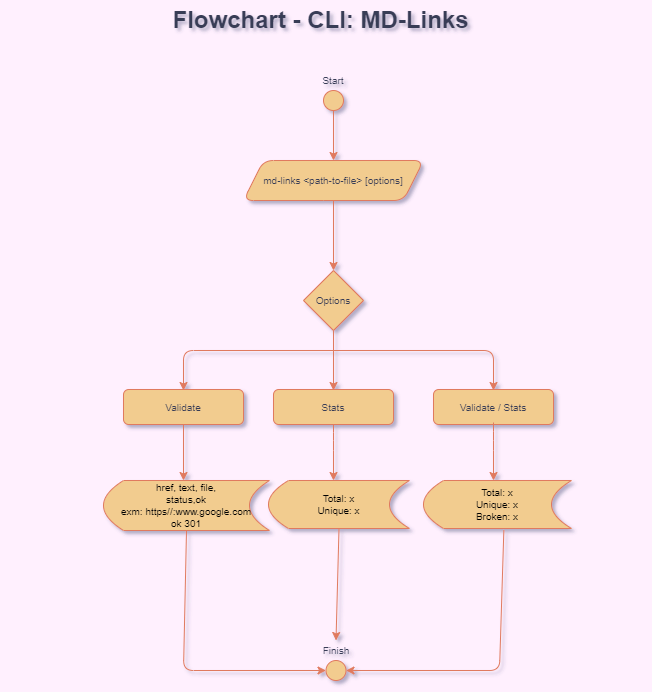

The diagram above was exported from draw.io. Its source (the exported page's mxGraphModel, read from the mxfile embedded in the PNG):
<mxGraphModel dx="1668" dy="442" grid="0" gridSize="10" guides="0" tooltips="1" connect="1" arrows="1" fold="1" page="0" pageScale="1" pageWidth="827" pageHeight="1169" background="#FFF0FE" math="0" shadow="1">
  <root>
    <mxCell id="0" />
    <mxCell id="1" parent="0" />
    <mxCell id="JqTIgr0YfftWjUP3YL3X-1" value="Flowchart - CLI: MD-Links" style="text;strokeColor=none;fillColor=none;html=1;fontSize=24;fontStyle=1;verticalAlign=middle;align=center;rounded=1;fontColor=#393C56;" parent="1" vertex="1">
      <mxGeometry x="-733" y="10" width="640" height="40" as="geometry" />
    </mxCell>
    <mxCell id="JqTIgr0YfftWjUP3YL3X-2" style="edgeStyle=orthogonalEdgeStyle;rounded=1;orthogonalLoop=1;jettySize=auto;html=1;exitX=0.5;exitY=1;exitDx=0;exitDy=0;fillColor=#F2CC8F;strokeColor=#E07A5F;entryX=0.5;entryY=0;entryDx=0;entryDy=0;labelBackgroundColor=#F4F1DE;fontColor=#393C56;" parent="1" target="JqTIgr0YfftWjUP3YL3X-4" edge="1">
      <mxGeometry relative="1" as="geometry">
        <mxPoint x="-400" y="166" as="targetPoint" />
        <mxPoint x="-400.00000000000045" y="116" as="sourcePoint" />
      </mxGeometry>
    </mxCell>
    <UserObject label="&lt;font style=&quot;font-size: 10px;&quot;&gt;Start&lt;/font&gt;" placeholders="1" name="Variable" id="JqTIgr0YfftWjUP3YL3X-3">
      <mxCell style="text;html=1;strokeColor=none;fillColor=none;align=center;verticalAlign=middle;whiteSpace=wrap;overflow=hidden;rounded=1;fontColor=#393C56;" parent="1" vertex="1">
        <mxGeometry x="-440" y="80" width="80" height="20" as="geometry" />
      </mxCell>
    </UserObject>
    <mxCell id="JqTIgr0YfftWjUP3YL3X-4" value="&lt;span style=&quot;&quot;&gt;&lt;font style=&quot;font-size: 10px;&quot;&gt;md-links&amp;nbsp;&lt;/font&gt;&lt;/span&gt;&lt;span style=&quot;font-size: 10px;&quot;&gt;&amp;lt;path-to-file&amp;gt; [options]&lt;/span&gt;" style="shape=parallelogram;perimeter=parallelogramPerimeter;whiteSpace=wrap;html=1;fixedSize=1;fillColor=#F2CC8F;strokeColor=#E07A5F;rounded=1;fontColor=#393C56;" parent="1" vertex="1">
      <mxGeometry x="-490" y="170" width="180" height="40" as="geometry" />
    </mxCell>
    <mxCell id="JqTIgr0YfftWjUP3YL3X-5" value="" style="ellipse;whiteSpace=wrap;html=1;aspect=fixed;fillColor=#F2CC8F;strokeColor=#E07A5F;rounded=1;fontColor=#393C56;" parent="1" vertex="1">
      <mxGeometry x="-410" y="100" width="20" height="20" as="geometry" />
    </mxCell>
    <mxCell id="JqTIgr0YfftWjUP3YL3X-6" value="" style="endArrow=classic;html=1;rounded=0;exitX=0.5;exitY=1;exitDx=0;exitDy=0;fillColor=#F2CC8F;strokeColor=#E07A5F;labelBackgroundColor=#F4F1DE;fontColor=#393C56;" parent="1" source="JqTIgr0YfftWjUP3YL3X-4" edge="1">
      <mxGeometry width="50" height="50" relative="1" as="geometry">
        <mxPoint x="-250" y="290" as="sourcePoint" />
        <mxPoint x="-400.00000000000045" y="280" as="targetPoint" />
      </mxGeometry>
    </mxCell>
    <mxCell id="JqTIgr0YfftWjUP3YL3X-7" value="&lt;font style=&quot;font-size: 10px;&quot;&gt;Options&lt;/font&gt;" style="rhombus;whiteSpace=wrap;html=1;fillColor=#F2CC8F;strokeColor=#E07A5F;fontColor=#393C56;" parent="1" vertex="1">
      <mxGeometry x="-430" y="280" width="60" height="60" as="geometry" />
    </mxCell>
    <mxCell id="JqTIgr0YfftWjUP3YL3X-8" value="" style="endArrow=classic;html=1;rounded=1;fontSize=10;fillColor=#F2CC8F;strokeColor=#E07A5F;labelBackgroundColor=#F4F1DE;fontColor=#393C56;" parent="1" edge="1">
      <mxGeometry width="50" height="50" relative="1" as="geometry">
        <mxPoint x="-400.00000000000045" y="360" as="sourcePoint" />
        <mxPoint x="-550.0000000000005" y="400" as="targetPoint" />
        <Array as="points">
          <mxPoint x="-550" y="360" />
        </Array>
      </mxGeometry>
    </mxCell>
    <mxCell id="JqTIgr0YfftWjUP3YL3X-9" value="" style="endArrow=classic;html=1;rounded=1;fontSize=10;exitX=0.5;exitY=1;exitDx=0;exitDy=0;fillColor=#F2CC8F;strokeColor=#E07A5F;labelBackgroundColor=#F4F1DE;fontColor=#393C56;" parent="1" source="JqTIgr0YfftWjUP3YL3X-7" edge="1">
      <mxGeometry width="50" height="50" relative="1" as="geometry">
        <mxPoint x="-340" y="350" as="sourcePoint" />
        <mxPoint x="-400.00000000000045" y="400" as="targetPoint" />
      </mxGeometry>
    </mxCell>
    <mxCell id="JqTIgr0YfftWjUP3YL3X-10" value="" style="endArrow=classic;html=1;rounded=1;fontSize=10;fillColor=#F2CC8F;strokeColor=#E07A5F;labelBackgroundColor=#F4F1DE;fontColor=#393C56;" parent="1" edge="1">
      <mxGeometry width="50" height="50" relative="1" as="geometry">
        <mxPoint x="-400.00000000000045" y="360" as="sourcePoint" />
        <mxPoint x="-240.00000000000045" y="400" as="targetPoint" />
        <Array as="points">
          <mxPoint x="-240" y="360" />
        </Array>
      </mxGeometry>
    </mxCell>
    <mxCell id="JqTIgr0YfftWjUP3YL3X-11" value="&lt;span style=&quot;color: rgb(2, 2, 3); text-align: left;&quot;&gt;href, text, file,&lt;br&gt;&lt;/span&gt;&lt;span style=&quot;color: rgb(2, 2, 3); text-align: left;&quot;&gt;status,ok&lt;br&gt;exm: https//:www.google.com&lt;br&gt;ok 301&lt;br&gt;&lt;/span&gt;" style="shape=dataStorage;whiteSpace=wrap;html=1;fixedSize=1;fontSize=10;fillColor=#F2CC8F;strokeColor=#E07A5F;fontColor=#393C56;" parent="1" vertex="1">
      <mxGeometry x="-630" y="490" width="166" height="50" as="geometry" />
    </mxCell>
    <mxCell id="JqTIgr0YfftWjUP3YL3X-12" value="Validate" style="rounded=1;whiteSpace=wrap;html=1;fontSize=10;fillColor=#F2CC8F;strokeColor=#E07A5F;fontColor=#393C56;" parent="1" vertex="1">
      <mxGeometry x="-610" y="399" width="120" height="35" as="geometry" />
    </mxCell>
    <mxCell id="JqTIgr0YfftWjUP3YL3X-13" value="Stats" style="rounded=1;whiteSpace=wrap;html=1;fontSize=10;fillColor=#F2CC8F;strokeColor=#E07A5F;fontColor=#393C56;" parent="1" vertex="1">
      <mxGeometry x="-460" y="399" width="120" height="35" as="geometry" />
    </mxCell>
    <mxCell id="JqTIgr0YfftWjUP3YL3X-14" value="" style="endArrow=classic;html=1;rounded=1;fontSize=10;exitX=0.5;exitY=1;exitDx=0;exitDy=0;labelBackgroundColor=#F4F1DE;strokeColor=#E07A5F;fontColor=#393C56;" parent="1" source="JqTIgr0YfftWjUP3YL3X-13" edge="1">
      <mxGeometry width="50" height="50" relative="1" as="geometry">
        <mxPoint x="-600" y="450" as="sourcePoint" />
        <mxPoint x="-400.00000000000045" y="490" as="targetPoint" />
        <Array as="points">
          <mxPoint x="-400" y="450" />
        </Array>
      </mxGeometry>
    </mxCell>
    <mxCell id="JqTIgr0YfftWjUP3YL3X-15" value="&lt;span style=&quot;color: rgb(2, 2, 3); text-align: left;&quot;&gt;Total: x&lt;br&gt;Unique: x&lt;br&gt;&lt;/span&gt;" style="shape=dataStorage;whiteSpace=wrap;html=1;fixedSize=1;fontSize=10;fillColor=#F2CC8F;strokeColor=#E07A5F;fontColor=#393C56;" parent="1" vertex="1">
      <mxGeometry x="-465" y="490" width="141" height="48" as="geometry" />
    </mxCell>
    <mxCell id="JqTIgr0YfftWjUP3YL3X-16" value="Validate / Stats" style="rounded=1;whiteSpace=wrap;html=1;fontSize=10;fillColor=#F2CC8F;strokeColor=#E07A5F;fontColor=#393C56;" parent="1" vertex="1">
      <mxGeometry x="-300" y="399" width="120" height="35" as="geometry" />
    </mxCell>
    <mxCell id="JqTIgr0YfftWjUP3YL3X-17" value="" style="endArrow=classic;html=1;rounded=1;fontSize=10;exitX=0.5;exitY=1;exitDx=0;exitDy=0;labelBackgroundColor=#F4F1DE;strokeColor=#E07A5F;fontColor=#393C56;" parent="1" edge="1">
      <mxGeometry width="50" height="50" relative="1" as="geometry">
        <mxPoint x="-240.00000000000045" y="432" as="sourcePoint" />
        <mxPoint x="-240.00000000000045" y="490" as="targetPoint" />
        <Array as="points">
          <mxPoint x="-240" y="450" />
        </Array>
      </mxGeometry>
    </mxCell>
    <mxCell id="JqTIgr0YfftWjUP3YL3X-18" value="&lt;span style=&quot;color: rgb(2, 2, 3); text-align: left;&quot;&gt;Total: x&lt;br&gt;Unique: x&lt;br&gt;Broken: x&lt;br&gt;&lt;/span&gt;" style="shape=dataStorage;whiteSpace=wrap;html=1;fixedSize=1;fontSize=10;fillColor=#F2CC8F;strokeColor=#E07A5F;fontColor=#393C56;" parent="1" vertex="1">
      <mxGeometry x="-310" y="490" width="148" height="48" as="geometry" />
    </mxCell>
    <mxCell id="JqTIgr0YfftWjUP3YL3X-19" value="" style="endArrow=classic;html=1;rounded=1;fontSize=10;exitX=0.5;exitY=1;exitDx=0;exitDy=0;labelBackgroundColor=#F4F1DE;strokeColor=#E07A5F;fontColor=#393C56;" parent="1" source="JqTIgr0YfftWjUP3YL3X-12" edge="1">
      <mxGeometry width="50" height="50" relative="1" as="geometry">
        <mxPoint x="-350" y="470" as="sourcePoint" />
        <mxPoint x="-550.0000000000005" y="490" as="targetPoint" />
      </mxGeometry>
    </mxCell>
    <UserObject label="&lt;font style=&quot;font-size: 10px;&quot;&gt;Finish&lt;/font&gt;" placeholders="1" name="Variable" id="JqTIgr0YfftWjUP3YL3X-20">
      <mxCell style="text;html=1;strokeColor=none;fillColor=none;align=center;verticalAlign=middle;whiteSpace=wrap;overflow=hidden;rounded=1;fontColor=#393C56;" parent="1" vertex="1">
        <mxGeometry x="-437.5" y="650" width="80" height="20" as="geometry" />
      </mxCell>
    </UserObject>
    <mxCell id="JqTIgr0YfftWjUP3YL3X-21" value="" style="ellipse;whiteSpace=wrap;html=1;aspect=fixed;fillColor=#F2CC8F;strokeColor=#E07A5F;rounded=1;fontColor=#393C56;" parent="1" vertex="1">
      <mxGeometry x="-407.5" y="670" width="20" height="20" as="geometry" />
    </mxCell>
    <mxCell id="JqTIgr0YfftWjUP3YL3X-22" value="" style="endArrow=classic;html=1;rounded=1;fontSize=10;exitX=0.5;exitY=1;exitDx=0;exitDy=0;entryX=0;entryY=0.5;entryDx=0;entryDy=0;labelBackgroundColor=#F4F1DE;strokeColor=#E07A5F;fontColor=#393C56;" parent="1" source="JqTIgr0YfftWjUP3YL3X-11" target="JqTIgr0YfftWjUP3YL3X-21" edge="1">
      <mxGeometry width="50" height="50" relative="1" as="geometry">
        <mxPoint x="-410" y="650" as="sourcePoint" />
        <mxPoint x="-360" y="600" as="targetPoint" />
        <Array as="points">
          <mxPoint x="-550" y="680" />
        </Array>
      </mxGeometry>
    </mxCell>
    <mxCell id="JqTIgr0YfftWjUP3YL3X-23" value="" style="endArrow=classic;html=1;rounded=1;fontSize=10;exitX=0.5;exitY=1;exitDx=0;exitDy=0;entryX=0.5;entryY=0;entryDx=0;entryDy=0;labelBackgroundColor=#F4F1DE;strokeColor=#E07A5F;fontColor=#393C56;" parent="1" source="JqTIgr0YfftWjUP3YL3X-15" target="JqTIgr0YfftWjUP3YL3X-20" edge="1">
      <mxGeometry width="50" height="50" relative="1" as="geometry">
        <mxPoint x="-410" y="650" as="sourcePoint" />
        <mxPoint x="-360" y="600" as="targetPoint" />
      </mxGeometry>
    </mxCell>
    <mxCell id="JqTIgr0YfftWjUP3YL3X-24" value="" style="endArrow=classic;html=1;rounded=1;fontSize=10;exitX=0.543;exitY=1.031;exitDx=0;exitDy=0;exitPerimeter=0;entryX=1;entryY=0.5;entryDx=0;entryDy=0;labelBackgroundColor=#F4F1DE;strokeColor=#E07A5F;fontColor=#393C56;" parent="1" source="JqTIgr0YfftWjUP3YL3X-18" target="JqTIgr0YfftWjUP3YL3X-21" edge="1">
      <mxGeometry width="50" height="50" relative="1" as="geometry">
        <mxPoint x="-410" y="650" as="sourcePoint" />
        <mxPoint x="-360" y="600" as="targetPoint" />
        <Array as="points">
          <mxPoint x="-234" y="680" />
        </Array>
      </mxGeometry>
    </mxCell>
  </root>
</mxGraphModel>